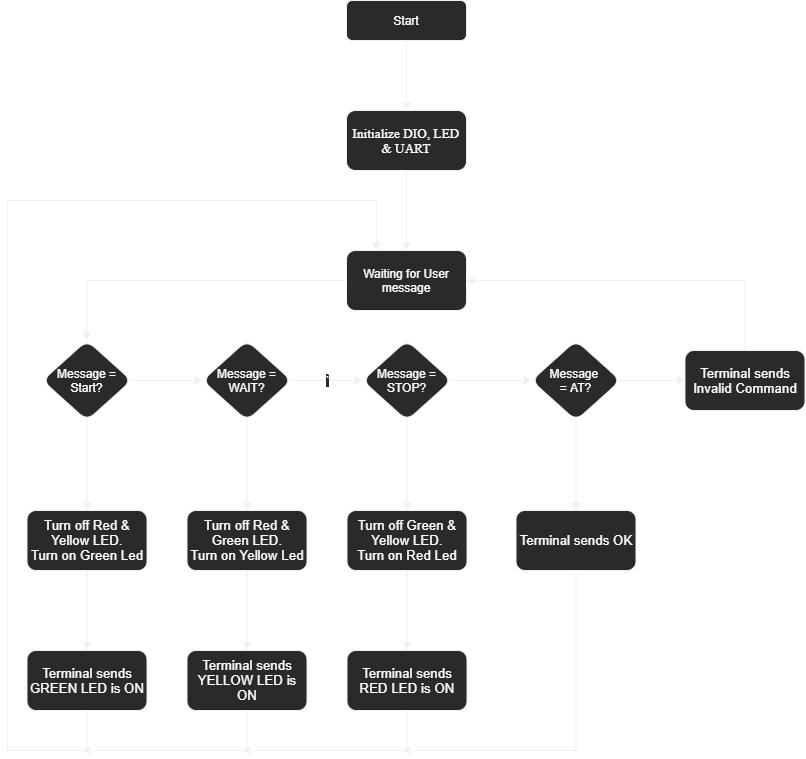

The diagram above was exported from draw.io. Its source (the exported page's mxGraphModel, read from the mxfile embedded in the PNG):
<mxGraphModel dx="1024" dy="592" grid="1" gridSize="10" guides="1" tooltips="1" connect="1" arrows="1" fold="1" page="1" pageScale="1" pageWidth="583" pageHeight="827" math="0" shadow="0">
  <root>
    <mxCell id="WIyWlLk6GJQsqaUBKTNV-0" />
    <mxCell id="WIyWlLk6GJQsqaUBKTNV-1" parent="WIyWlLk6GJQsqaUBKTNV-0" />
    <mxCell id="8xsBIDEABdkoq2y0VZax-6" value="" style="edgeStyle=orthogonalEdgeStyle;rounded=0;orthogonalLoop=1;jettySize=auto;html=1;fontColor=#FFFFFF;" parent="WIyWlLk6GJQsqaUBKTNV-1" source="WIyWlLk6GJQsqaUBKTNV-3" target="8xsBIDEABdkoq2y0VZax-5" edge="1">
      <mxGeometry relative="1" as="geometry" />
    </mxCell>
    <mxCell id="WIyWlLk6GJQsqaUBKTNV-3" value="Start" style="rounded=1;whiteSpace=wrap;html=1;fontSize=12;glass=0;strokeWidth=1;shadow=0;fontColor=#FFFFFF;" parent="WIyWlLk6GJQsqaUBKTNV-1" vertex="1">
      <mxGeometry x="354" y="60" width="120" height="40" as="geometry" />
    </mxCell>
    <mxCell id="8xsBIDEABdkoq2y0VZax-10" value="" style="edgeStyle=orthogonalEdgeStyle;rounded=0;orthogonalLoop=1;jettySize=auto;html=1;fontColor=#FFFFFF;" parent="WIyWlLk6GJQsqaUBKTNV-1" source="8xsBIDEABdkoq2y0VZax-5" target="8xsBIDEABdkoq2y0VZax-9" edge="1">
      <mxGeometry relative="1" as="geometry" />
    </mxCell>
    <mxCell id="8xsBIDEABdkoq2y0VZax-5" value="&lt;span style=&quot;font-family: &amp;quot;ms shell dlg 2&amp;quot;; font-size: 13.3333px;&quot;&gt;Initialize DIO, LED &amp;amp; UART&lt;/span&gt;" style="rounded=1;whiteSpace=wrap;html=1;shadow=0;strokeWidth=1;glass=0;fontColor=#FFFFFF;" parent="WIyWlLk6GJQsqaUBKTNV-1" vertex="1">
      <mxGeometry x="354" y="170" width="120" height="60" as="geometry" />
    </mxCell>
    <mxCell id="8xsBIDEABdkoq2y0VZax-12" value="" style="edgeStyle=orthogonalEdgeStyle;rounded=0;orthogonalLoop=1;jettySize=auto;html=1;fontColor=#FFFFFF;" parent="WIyWlLk6GJQsqaUBKTNV-1" source="8xsBIDEABdkoq2y0VZax-9" target="8xsBIDEABdkoq2y0VZax-11" edge="1">
      <mxGeometry relative="1" as="geometry" />
    </mxCell>
    <mxCell id="8xsBIDEABdkoq2y0VZax-9" value="Waiting for User message" style="whiteSpace=wrap;html=1;rounded=1;shadow=0;strokeWidth=1;glass=0;fontColor=#FFFFFF;" parent="WIyWlLk6GJQsqaUBKTNV-1" vertex="1">
      <mxGeometry x="354" y="310" width="120" height="60" as="geometry" />
    </mxCell>
    <mxCell id="8xsBIDEABdkoq2y0VZax-14" value="" style="edgeStyle=orthogonalEdgeStyle;rounded=0;orthogonalLoop=1;jettySize=auto;html=1;fontColor=#FFFFFF;" parent="WIyWlLk6GJQsqaUBKTNV-1" source="8xsBIDEABdkoq2y0VZax-11" target="8xsBIDEABdkoq2y0VZax-13" edge="1">
      <mxGeometry relative="1" as="geometry" />
    </mxCell>
    <mxCell id="8xsBIDEABdkoq2y0VZax-40" value="" style="edgeStyle=orthogonalEdgeStyle;rounded=0;orthogonalLoop=1;jettySize=auto;html=1;fontColor=#FFFFFF;" parent="WIyWlLk6GJQsqaUBKTNV-1" source="8xsBIDEABdkoq2y0VZax-11" target="8xsBIDEABdkoq2y0VZax-39" edge="1">
      <mxGeometry relative="1" as="geometry" />
    </mxCell>
    <UserObject label="Message = Start?" placeholders="1" No="" id="8xsBIDEABdkoq2y0VZax-11">
      <mxCell style="rhombus;whiteSpace=wrap;html=1;rounded=1;shadow=0;strokeWidth=1;glass=0;fontColor=#FFFFFF;" parent="WIyWlLk6GJQsqaUBKTNV-1" vertex="1">
        <mxGeometry x="50" y="400" width="89" height="80" as="geometry" />
      </mxCell>
    </UserObject>
    <mxCell id="8xsBIDEABdkoq2y0VZax-16" value="`" style="edgeStyle=orthogonalEdgeStyle;rounded=0;orthogonalLoop=1;jettySize=auto;html=1;fontColor=#FFFFFF;" parent="WIyWlLk6GJQsqaUBKTNV-1" source="8xsBIDEABdkoq2y0VZax-13" target="8xsBIDEABdkoq2y0VZax-15" edge="1">
      <mxGeometry relative="1" as="geometry">
        <Array as="points">
          <mxPoint x="320" y="440" />
          <mxPoint x="320" y="440" />
        </Array>
      </mxGeometry>
    </mxCell>
    <mxCell id="8xsBIDEABdkoq2y0VZax-13" value="Message = WAIT?" style="rhombus;whiteSpace=wrap;html=1;rounded=1;shadow=0;strokeWidth=1;glass=0;fontColor=#FFFFFF;" parent="WIyWlLk6GJQsqaUBKTNV-1" vertex="1">
      <mxGeometry x="210" y="400" width="89" height="80" as="geometry" />
    </mxCell>
    <mxCell id="8xsBIDEABdkoq2y0VZax-36" value="" style="edgeStyle=orthogonalEdgeStyle;rounded=0;orthogonalLoop=1;jettySize=auto;html=1;fontColor=#FFFFFF;" parent="WIyWlLk6GJQsqaUBKTNV-1" source="8xsBIDEABdkoq2y0VZax-15" target="8xsBIDEABdkoq2y0VZax-35" edge="1">
      <mxGeometry relative="1" as="geometry" />
    </mxCell>
    <mxCell id="8xsBIDEABdkoq2y0VZax-15" value="Message = STOP?" style="rhombus;whiteSpace=wrap;html=1;rounded=1;shadow=0;strokeWidth=1;glass=0;fontColor=#FFFFFF;" parent="WIyWlLk6GJQsqaUBKTNV-1" vertex="1">
      <mxGeometry x="370" y="400" width="89" height="80" as="geometry" />
    </mxCell>
    <mxCell id="8xsBIDEABdkoq2y0VZax-22" value="NO" style="text;html=1;resizable=0;autosize=1;align=center;verticalAlign=middle;points=[];fillColor=none;strokeColor=none;rounded=0;shadow=1;sketch=0;fontColor=#FFFFFF;" parent="WIyWlLk6GJQsqaUBKTNV-1" vertex="1">
      <mxGeometry x="144" y="420" width="30" height="20" as="geometry" />
    </mxCell>
    <mxCell id="8xsBIDEABdkoq2y0VZax-34" value="NO" style="text;html=1;resizable=0;autosize=1;align=center;verticalAlign=middle;points=[];fillColor=none;strokeColor=none;rounded=0;shadow=1;sketch=0;fontColor=#FFFFFF;" parent="WIyWlLk6GJQsqaUBKTNV-1" vertex="1">
      <mxGeometry x="324" y="420" width="30" height="20" as="geometry" />
    </mxCell>
    <mxCell id="8xsBIDEABdkoq2y0VZax-38" value="" style="edgeStyle=orthogonalEdgeStyle;rounded=0;orthogonalLoop=1;jettySize=auto;html=1;fontColor=#FFFFFF;" parent="WIyWlLk6GJQsqaUBKTNV-1" source="8xsBIDEABdkoq2y0VZax-35" target="8xsBIDEABdkoq2y0VZax-37" edge="1">
      <mxGeometry relative="1" as="geometry" />
    </mxCell>
    <mxCell id="8xsBIDEABdkoq2y0VZax-48" value="" style="edgeStyle=orthogonalEdgeStyle;rounded=0;orthogonalLoop=1;jettySize=auto;html=1;fontColor=#FFFFFF;" parent="WIyWlLk6GJQsqaUBKTNV-1" source="8xsBIDEABdkoq2y0VZax-35" target="8xsBIDEABdkoq2y0VZax-47" edge="1">
      <mxGeometry relative="1" as="geometry" />
    </mxCell>
    <mxCell id="8xsBIDEABdkoq2y0VZax-35" value="Message &lt;br&gt;= AT?" style="rhombus;whiteSpace=wrap;html=1;rounded=1;shadow=0;strokeWidth=1;glass=0;fontColor=#FFFFFF;" parent="WIyWlLk6GJQsqaUBKTNV-1" vertex="1">
      <mxGeometry x="539" y="400" width="89" height="80" as="geometry" />
    </mxCell>
    <mxCell id="8xsBIDEABdkoq2y0VZax-57" style="edgeStyle=orthogonalEdgeStyle;rounded=0;orthogonalLoop=1;jettySize=auto;html=1;exitX=0.5;exitY=0;exitDx=0;exitDy=0;entryX=1;entryY=0.5;entryDx=0;entryDy=0;fontColor=#FFFFFF;" parent="WIyWlLk6GJQsqaUBKTNV-1" source="8xsBIDEABdkoq2y0VZax-37" target="8xsBIDEABdkoq2y0VZax-9" edge="1">
      <mxGeometry relative="1" as="geometry" />
    </mxCell>
    <mxCell id="8xsBIDEABdkoq2y0VZax-37" value="&lt;span style=&quot;font-family: &amp;quot;arial&amp;quot; ; font-size: 10pt&quot;&gt;Terminal sends Invalid Command&lt;/span&gt;" style="whiteSpace=wrap;html=1;rounded=1;shadow=0;strokeWidth=1;glass=0;fontColor=#FFFFFF;" parent="WIyWlLk6GJQsqaUBKTNV-1" vertex="1">
      <mxGeometry x="692.5" y="410" width="120" height="60" as="geometry" />
    </mxCell>
    <mxCell id="8xsBIDEABdkoq2y0VZax-50" value="" style="edgeStyle=orthogonalEdgeStyle;rounded=0;orthogonalLoop=1;jettySize=auto;html=1;fontColor=#FFFFFF;" parent="WIyWlLk6GJQsqaUBKTNV-1" source="8xsBIDEABdkoq2y0VZax-39" target="8xsBIDEABdkoq2y0VZax-49" edge="1">
      <mxGeometry relative="1" as="geometry" />
    </mxCell>
    <mxCell id="8xsBIDEABdkoq2y0VZax-39" value="&lt;span style=&quot;font-family: &amp;quot;arial&amp;quot; ; font-size: 10pt&quot;&gt;Turn off Red &amp;amp;&lt;/span&gt;&lt;br&gt;&lt;p align=&quot;center&quot; style=&quot;margin-top: 0px ; margin-bottom: 0px ; margin-left: 0px ; margin-right: 0px ; text-indent: 0px&quot;&gt;&lt;span style=&quot;font-family: arial; font-size: 10pt;&quot;&gt;Yellow LED.&lt;/span&gt;&lt;/p&gt;&lt;p align=&quot;center&quot; style=&quot;margin-top: 0px ; margin-bottom: 0px ; margin-left: 0px ; margin-right: 0px ; text-indent: 0px&quot;&gt;&lt;span style=&quot;font-family: arial; font-size: 10pt;&quot;&gt;Turn on Green Led&lt;/span&gt;&lt;/p&gt;" style="whiteSpace=wrap;html=1;rounded=1;shadow=0;strokeWidth=1;glass=0;fontColor=#FFFFFF;" parent="WIyWlLk6GJQsqaUBKTNV-1" vertex="1">
      <mxGeometry x="34.5" y="570" width="120" height="60" as="geometry" />
    </mxCell>
    <mxCell id="8xsBIDEABdkoq2y0VZax-45" value="" style="edgeStyle=orthogonalEdgeStyle;rounded=0;orthogonalLoop=1;jettySize=auto;html=1;fontColor=#FFFFFF;" parent="WIyWlLk6GJQsqaUBKTNV-1" source="8xsBIDEABdkoq2y0VZax-13" target="8xsBIDEABdkoq2y0VZax-41" edge="1">
      <mxGeometry relative="1" as="geometry" />
    </mxCell>
    <mxCell id="8xsBIDEABdkoq2y0VZax-55" value="" style="edgeStyle=orthogonalEdgeStyle;rounded=0;orthogonalLoop=1;jettySize=auto;html=1;fontColor=#FFFFFF;" parent="WIyWlLk6GJQsqaUBKTNV-1" source="8xsBIDEABdkoq2y0VZax-41" target="8xsBIDEABdkoq2y0VZax-51" edge="1">
      <mxGeometry relative="1" as="geometry" />
    </mxCell>
    <mxCell id="8xsBIDEABdkoq2y0VZax-41" value="&lt;span style=&quot;font-family: &amp;quot;arial&amp;quot; ; font-size: 10pt&quot;&gt;Turn off Red &amp;amp;&lt;/span&gt;&lt;br&gt;&lt;p align=&quot;center&quot; style=&quot;margin-top: 0px ; margin-bottom: 0px ; margin-left: 0px ; margin-right: 0px ; text-indent: 0px&quot;&gt;&lt;span style=&quot;font-family: arial; font-size: 10pt;&quot;&gt;Green LED.&lt;/span&gt;&lt;/p&gt;&lt;p align=&quot;center&quot; style=&quot;margin-top: 0px ; margin-bottom: 0px ; margin-left: 0px ; margin-right: 0px ; text-indent: 0px&quot;&gt;&lt;span style=&quot;font-family: arial; font-size: 10pt;&quot;&gt;Turn on&amp;nbsp;&lt;/span&gt;&lt;span style=&quot;font-family: &amp;quot;arial&amp;quot; ; font-size: 13.3333px&quot;&gt;Yellow&amp;nbsp;&lt;/span&gt;&lt;span style=&quot;font-family: arial; font-size: 10pt;&quot;&gt;Led&lt;/span&gt;&lt;/p&gt;" style="whiteSpace=wrap;html=1;rounded=1;shadow=0;strokeWidth=1;glass=0;fontColor=#FFFFFF;" parent="WIyWlLk6GJQsqaUBKTNV-1" vertex="1">
      <mxGeometry x="194.5" y="570" width="120" height="60" as="geometry" />
    </mxCell>
    <mxCell id="8xsBIDEABdkoq2y0VZax-46" value="" style="edgeStyle=orthogonalEdgeStyle;rounded=0;orthogonalLoop=1;jettySize=auto;html=1;fontColor=#FFFFFF;" parent="WIyWlLk6GJQsqaUBKTNV-1" source="8xsBIDEABdkoq2y0VZax-15" target="8xsBIDEABdkoq2y0VZax-43" edge="1">
      <mxGeometry relative="1" as="geometry" />
    </mxCell>
    <mxCell id="8xsBIDEABdkoq2y0VZax-56" value="" style="edgeStyle=orthogonalEdgeStyle;rounded=0;orthogonalLoop=1;jettySize=auto;html=1;fontColor=#FFFFFF;" parent="WIyWlLk6GJQsqaUBKTNV-1" source="8xsBIDEABdkoq2y0VZax-43" target="8xsBIDEABdkoq2y0VZax-53" edge="1">
      <mxGeometry relative="1" as="geometry" />
    </mxCell>
    <mxCell id="8xsBIDEABdkoq2y0VZax-43" value="&lt;span style=&quot;font-family: &amp;quot;arial&amp;quot; ; font-size: 10pt&quot;&gt;Turn off Green &amp;amp;&lt;/span&gt;&lt;br&gt;&lt;p align=&quot;center&quot; style=&quot;margin-top: 0px ; margin-bottom: 0px ; margin-left: 0px ; margin-right: 0px ; text-indent: 0px&quot;&gt;&lt;span style=&quot;font-family: arial; font-size: 10pt;&quot;&gt;Yellow LED.&lt;/span&gt;&lt;/p&gt;&lt;p align=&quot;center&quot; style=&quot;margin-top: 0px ; margin-bottom: 0px ; margin-left: 0px ; margin-right: 0px ; text-indent: 0px&quot;&gt;&lt;span style=&quot;font-family: arial; font-size: 10pt;&quot;&gt;Turn on&amp;nbsp;&lt;/span&gt;&lt;span style=&quot;font-family: &amp;quot;arial&amp;quot; ; font-size: 13.3333px&quot;&gt;Red&amp;nbsp;&lt;/span&gt;&lt;span style=&quot;font-family: arial; font-size: 10pt;&quot;&gt;Led&lt;/span&gt;&lt;/p&gt;" style="whiteSpace=wrap;html=1;rounded=1;shadow=0;strokeWidth=1;glass=0;fontColor=#FFFFFF;" parent="WIyWlLk6GJQsqaUBKTNV-1" vertex="1">
      <mxGeometry x="354.5" y="570" width="120" height="60" as="geometry" />
    </mxCell>
    <mxCell id="8xsBIDEABdkoq2y0VZax-65" style="edgeStyle=orthogonalEdgeStyle;rounded=0;orthogonalLoop=1;jettySize=auto;html=1;exitX=0.5;exitY=1;exitDx=0;exitDy=0;fontColor=#FFFFFF;" parent="WIyWlLk6GJQsqaUBKTNV-1" source="8xsBIDEABdkoq2y0VZax-47" edge="1">
      <mxGeometry relative="1" as="geometry">
        <mxPoint x="410" y="810" as="targetPoint" />
        <Array as="points">
          <mxPoint x="584" y="810" />
        </Array>
      </mxGeometry>
    </mxCell>
    <mxCell id="8xsBIDEABdkoq2y0VZax-47" value="&lt;span style=&quot;font-family: &amp;quot;arial&amp;quot; ; font-size: 10pt&quot;&gt;Terminal sends OK&lt;/span&gt;" style="whiteSpace=wrap;html=1;rounded=1;shadow=0;strokeWidth=1;glass=0;fontColor=#FFFFFF;" parent="WIyWlLk6GJQsqaUBKTNV-1" vertex="1">
      <mxGeometry x="523.5" y="570" width="120" height="60" as="geometry" />
    </mxCell>
    <mxCell id="8xsBIDEABdkoq2y0VZax-62" style="edgeStyle=orthogonalEdgeStyle;rounded=0;orthogonalLoop=1;jettySize=auto;html=1;exitX=0.5;exitY=1;exitDx=0;exitDy=0;entryX=0.25;entryY=0;entryDx=0;entryDy=0;fontColor=#FFFFFF;" parent="WIyWlLk6GJQsqaUBKTNV-1" source="8xsBIDEABdkoq2y0VZax-49" target="8xsBIDEABdkoq2y0VZax-9" edge="1">
      <mxGeometry relative="1" as="geometry">
        <mxPoint x="50" y="360" as="targetPoint" />
        <Array as="points">
          <mxPoint x="95" y="810" />
          <mxPoint x="15" y="810" />
          <mxPoint x="20" y="610" />
          <mxPoint x="15" y="260" />
          <mxPoint x="384" y="260" />
        </Array>
      </mxGeometry>
    </mxCell>
    <mxCell id="8xsBIDEABdkoq2y0VZax-49" value="&lt;span style=&quot;font-family: &amp;quot;arial&amp;quot; ; font-size: 10pt&quot;&gt;Terminal sends GREEN LED is ON&lt;/span&gt;" style="whiteSpace=wrap;html=1;rounded=1;shadow=0;strokeWidth=1;glass=0;fontColor=#FFFFFF;" parent="WIyWlLk6GJQsqaUBKTNV-1" vertex="1">
      <mxGeometry x="34.5" y="710" width="120" height="60" as="geometry" />
    </mxCell>
    <mxCell id="8xsBIDEABdkoq2y0VZax-63" style="edgeStyle=orthogonalEdgeStyle;rounded=0;orthogonalLoop=1;jettySize=auto;html=1;fontColor=#FFFFFF;" parent="WIyWlLk6GJQsqaUBKTNV-1" source="8xsBIDEABdkoq2y0VZax-51" edge="1">
      <mxGeometry relative="1" as="geometry">
        <mxPoint x="90" y="810" as="targetPoint" />
        <Array as="points">
          <mxPoint x="255" y="810" />
        </Array>
      </mxGeometry>
    </mxCell>
    <mxCell id="8xsBIDEABdkoq2y0VZax-51" value="&lt;span style=&quot;font-family: &amp;quot;arial&amp;quot; ; font-size: 10pt&quot;&gt;Terminal sends YELLOW LED is ON&lt;/span&gt;" style="whiteSpace=wrap;html=1;rounded=1;shadow=0;strokeWidth=1;glass=0;fontColor=#FFFFFF;" parent="WIyWlLk6GJQsqaUBKTNV-1" vertex="1">
      <mxGeometry x="194.5" y="710" width="120" height="60" as="geometry" />
    </mxCell>
    <mxCell id="8xsBIDEABdkoq2y0VZax-64" style="edgeStyle=orthogonalEdgeStyle;rounded=0;orthogonalLoop=1;jettySize=auto;html=1;exitX=0.5;exitY=1;exitDx=0;exitDy=0;fontColor=#FFFFFF;" parent="WIyWlLk6GJQsqaUBKTNV-1" source="8xsBIDEABdkoq2y0VZax-53" edge="1">
      <mxGeometry relative="1" as="geometry">
        <mxPoint x="250" y="810" as="targetPoint" />
        <Array as="points">
          <mxPoint x="415" y="810" />
        </Array>
      </mxGeometry>
    </mxCell>
    <mxCell id="8xsBIDEABdkoq2y0VZax-53" value="&lt;span style=&quot;font-family: &amp;quot;arial&amp;quot; ; font-size: 10pt&quot;&gt;Terminal sends RED LED is ON&lt;/span&gt;" style="whiteSpace=wrap;html=1;rounded=1;shadow=0;strokeWidth=1;glass=0;fontColor=#FFFFFF;" parent="WIyWlLk6GJQsqaUBKTNV-1" vertex="1">
      <mxGeometry x="354.5" y="710" width="120" height="60" as="geometry" />
    </mxCell>
    <mxCell id="8xsBIDEABdkoq2y0VZax-58" value="NO" style="text;html=1;resizable=0;autosize=1;align=center;verticalAlign=middle;points=[];fillColor=none;strokeColor=none;rounded=0;shadow=1;sketch=0;fontColor=#FFFFFF;" parent="WIyWlLk6GJQsqaUBKTNV-1" vertex="1">
      <mxGeometry x="474.5" y="420" width="30" height="20" as="geometry" />
    </mxCell>
    <mxCell id="8xsBIDEABdkoq2y0VZax-59" value="NO" style="text;html=1;resizable=0;autosize=1;align=center;verticalAlign=middle;points=[];fillColor=none;strokeColor=none;rounded=0;shadow=1;sketch=0;fontColor=#FFFFFF;" parent="WIyWlLk6GJQsqaUBKTNV-1" vertex="1">
      <mxGeometry x="630" y="420" width="30" height="20" as="geometry" />
    </mxCell>
    <mxCell id="8xsBIDEABdkoq2y0VZax-60" style="edgeStyle=orthogonalEdgeStyle;rounded=0;orthogonalLoop=1;jettySize=auto;html=1;exitX=0.5;exitY=1;exitDx=0;exitDy=0;fontColor=#FFFFFF;" parent="WIyWlLk6GJQsqaUBKTNV-1" source="8xsBIDEABdkoq2y0VZax-53" target="8xsBIDEABdkoq2y0VZax-53" edge="1">
      <mxGeometry relative="1" as="geometry" />
    </mxCell>
  </root>
</mxGraphModel>